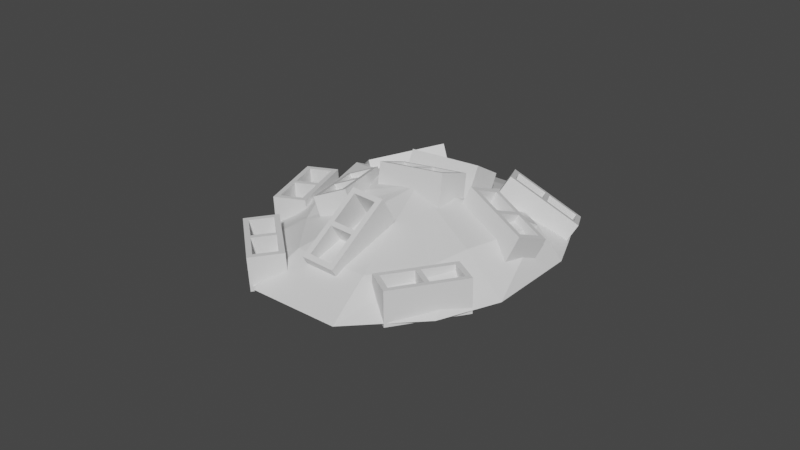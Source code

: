 # Source: GenericDebris.blend  (saved by Blender 2.93.21; exported with 4.5.12 LTS)
import bpy
from mathutils import Matrix  # noqa: F401  (used for matrix-valued properties, if any)

bpy.ops.wm.read_factory_settings(use_empty=True)
scene = bpy.context.scene
scene.name = 'Scene'

# ---- collections
col_collection = bpy.data.collections.new('Collection'); scene.collection.children.link(col_collection)

# ---- materials (node trees are filled in below, after node groups)
mat_gravel = bpy.data.materials.new('Gravel')
mat_gravel.use_transparent_shadow = False
mat_wood = bpy.data.materials.new('Wood')
mat_wood.use_transparent_shadow = False

# ---- material node trees
mat_gravel.use_nodes = True; mat_gravel.node_tree.nodes.clear()
_N = mat_gravel.node_tree.nodes; _L = mat_gravel.node_tree.links
n0 = _N.new('ShaderNodeOutputMaterial'); n0.name = 'Material Output'; n0.location = (300, 300)
n1 = _N.new('ShaderNodeBsdfPrincipled'); n1.name = 'Principled BSDF'; n1.location = (10, 300)
n1.distribution = 'GGX'
n1.subsurface_method = 'BURLEY'
n1.inputs[3].default_value = 1.45
n1.inputs[27].default_value = (0.0, 0.0, 0.0, 1.0)
n1.inputs[28].default_value = 1.0
_L.new(n1.outputs[0], n0.inputs[0])
n0.is_active_output = True
mat_wood.use_nodes = True; mat_wood.node_tree.nodes.clear()
_N = mat_wood.node_tree.nodes; _L = mat_wood.node_tree.links
n0 = _N.new('ShaderNodeOutputMaterial'); n0.name = 'Material Output'; n0.location = (300, 300)
n1 = _N.new('ShaderNodeBsdfPrincipled'); n1.name = 'Principled BSDF'; n1.location = (10, 300)
n1.distribution = 'GGX'
n1.subsurface_method = 'BURLEY'
n1.inputs[3].default_value = 1.45
n1.inputs[27].default_value = (0.0, 0.0, 0.0, 1.0)
n1.inputs[28].default_value = 1.0
_L.new(n1.outputs[0], n0.inputs[0])
n0.is_active_output = True

# ---- world
world_world = bpy.data.worlds.new('World'); scene.world = world_world
world_world.use_nodes = True; world_world.node_tree.nodes.clear()
_N = world_world.node_tree.nodes; _L = world_world.node_tree.links
n0 = _N.new('ShaderNodeOutputWorld'); n0.name = 'World Output'; n0.location = (300, 300)
n1 = _N.new('ShaderNodeBackground'); n1.name = 'Background'; n1.location = (10, 300)
n1.inputs[0].default_value = (0.05088, 0.05088, 0.05088, 1.0)
_L.new(n1.outputs[0], n0.inputs[0])
n0.is_active_output = True
world_world.color = (0.05088, 0.05088, 0.05088)
world_world.use_sun_shadow = False
world_world.sun_shadow_jitter_overblur = 0.0

# ---- meshes
me_plane = bpy.data.meshes.new('Plane')
me_plane.from_pydata([(-0.3582, -1.277, 0.0), (-1.0, -0.3582, 0.0), (-0.812, -0.812, 0.0), (1.0, -0.3582, 0.0), (0.3582, -1.277, 0.0), (0.812, -0.812, 0.0), (-0.3582, 1.204, 0.0), (-1.0, 0.3582, 0.0), (-0.812, 0.812, 0.0), (0.3582, 1.204, 0.0), (1.0, 0.3582, 0.0), (0.812, 0.812, 0.0), (0.0, 0.0, 0.4105), (-0.8351, 0.2909, 0.2506), (-0.6616, -0.2909, 0.245), (-0.5531, -0.5531, 0.1888), (-0.2909, -0.9057, 0.1801), (0.2909, -0.9057, 0.1801), (0.5531, -0.5531, 0.1888), (0.6616, -0.2909, 0.245), (0.8351, 0.2909, 0.2506), (0.5531, 0.5531, 0.1637), (0.2909, 0.8653, 0.1494), (-0.2909, 0.8653, 0.1494), (-0.5531, 0.5531, 0.1637)], [], [(14, 13, 7, 1), (15, 14, 1, 2), (16, 15, 2, 0), (17, 16, 0, 4), (18, 17, 4, 5), (19, 18, 5, 3), (20, 19, 3, 10), (21, 20, 10, 11), (22, 21, 11), (23, 22, 9, 6), (24, 23, 8), (13, 24, 8, 7), (12, 13, 14), (12, 14, 15), (12, 15, 16), (12, 16, 17), (12, 17, 18), (12, 18, 19), (12, 19, 20), (12, 20, 21), (12, 21, 22), (12, 22, 23), (12, 23, 24), (12, 24, 13), (23, 6, 8), (9, 22, 11)])
_uv = me_plane.uv_layers.new(name='UVMap')
_uv.uv.foreach_set('vector', [0.1692, 0.3546, 0.1692, 0.6454, 0.0, 0.6791, 0.0, 0.3209, 0.2235, 0.2235, 0.1692, 0.3546, 0.0, 0.3209, 0.09399, 0.09399, 0.3546, 0.1692, 0.2235, 0.2235, 0.09399, 0.09399, 0.3209, 0.0, 0.6454, 0.1692, 0.3546, 0.1692, 0.3209, 0.0, 0.6791, 0.0, 0.7765, 0.2235, 0.6454, 0.1692, 0.6791, 0.0, 0.906, 0.09399, 0.8308, 0.3546, 0.7765, 0.2235, 0.906, 0.09399, 1.0, 0.3209, 0.8308, 0.6454, 0.8308, 0.3546, 1.0, 0.3209, 1.0, 0.6791, 0.7765, 0.7765, 0.8308, 0.6454, 1.0, 0.6791, 0.906, 0.906, 0.6454, 0.8308, 0.7765, 0.7765, 0.906, 0.906, 0.3546, 0.8308, 0.6454, 0.8308, 0.6791, 1.0, 0.3209, 1.0, 0.2235, 0.7765, 0.3546, 0.8308, 0.09399, 0.906, 0.1692, 0.6454, 0.2235, 0.7765, 0.09399, 0.906, 0.0, 0.6791, 0.3192, 0.6156, 0.1692, 0.6454, 0.1692, 0.3546, 0.3192, 0.3844, 0.1692, 0.3546, 0.2235, 0.2235, 0.3383, 0.3383, 0.2235, 0.2235, 0.3546, 0.1692, 0.3844, 0.3192, 0.3546, 0.1692, 0.6454, 0.1692, 0.6156, 0.3192, 0.6454, 0.1692, 0.7765, 0.2235, 0.6617, 0.3383, 0.7765, 0.2235, 0.8308, 0.3546, 0.6808, 0.3844, 0.8308, 0.3546, 0.8308, 0.6454, 0.6808, 0.6156, 0.8308, 0.6454, 0.7765, 0.7765, 0.6617, 0.6617, 0.7765, 0.7765, 0.6454, 0.8308, 0.6156, 0.6808, 0.6454, 0.8308, 0.3546, 0.8308, 0.3844, 0.6808, 0.3546, 0.8308, 0.2235, 0.7765, 0.3383, 0.6617, 0.2235, 0.7765, 0.1692, 0.6454, 0.3546, 0.8308, 0.3209, 1.0, 0.09399, 0.906, 0.6791, 1.0, 0.6454, 0.8308, 0.906, 0.906])
me_plane.materials.append(mat_gravel)
me_plane.use_remesh_fix_poles = True
me_plane.use_remesh_preserve_attributes = False
me_plane.use_mirror_vertex_groups = False
me_plane.update()
me_cube_010 = bpy.data.meshes.new('Cube.010')
me_cube_010.from_pydata([(0.2576, -0.0892, -0.1289), (0.2576, -0.0892, 0.1289), (0.2576, 0.0892, -0.1289), (0.2576, 0.0892, 0.1289), (-0.2576, -0.0892, -0.1289), (-0.2576, -0.0892, 0.1289), (-0.2576, 0.0892, -0.1289), (-0.2576, 0.0892, 0.1289), (0.2973, 0.1289, -0.1289), (0.2973, -0.1289, -0.1289), (0.2973, -0.1289, 0.1289), (0.2973, 0.1289, 0.1289), (-0.2973, 0.1289, -0.1289), (-0.2973, 0.1289, 0.1289), (-0.2973, -0.1289, -0.1289), (-0.2973, -0.1289, 0.1289), (-5.96e-08, 0.1289, -0.1289), (-5.96e-08, 0.1289, 0.1289), (-5.96e-08, -0.1289, -0.1289), (-5.96e-08, -0.1289, 0.1289), (-0.01863, 0.0892, -0.1289), (0.01863, 0.0892, -0.1289), (0.01863, 0.0892, 0.1289), (-0.01863, 0.0892, 0.1289), (0.01863, -0.0892, -0.1289), (-0.01863, -0.0892, -0.1289), (-0.01863, -0.0892, 0.1289), (0.01863, -0.0892, 0.1289), (-0.4028, 0.006341, -0.05007), (-0.5081, 0.04876, 0.1813), (-0.4274, 0.1778, -0.09273), (-0.5328, 0.2202, 0.1386), (-0.8675, -0.1079, -0.2408), (-0.9729, -0.06549, -0.009433), (-0.8922, 0.06355, -0.2835), (-0.9975, 0.106, -0.05209), (-0.3971, 0.2247, -0.08753), (-0.3615, -0.023, -0.02589), (-0.4669, 0.01942, 0.2055), (-0.5025, 0.2672, 0.1438), (-0.9334, 0.09289, -0.3076), (-1.039, 0.1353, -0.07627), (-0.8978, -0.1548, -0.246), (-1.003, -0.1124, -0.01464), (-0.6653, 0.1588, -0.1976), (-0.7706, 0.2012, 0.03379), (-0.6297, -0.08892, -0.136), (-0.735, -0.0465, 0.09542), (-0.6766, 0.1165, -0.195), (-0.643, 0.1248, -0.1812), (-0.7484, 0.1672, 0.05017), (-0.782, 0.159, 0.03638), (-0.6183, -0.04665, -0.1385), (-0.6519, -0.05491, -0.1523), (-0.7573, -0.01249, 0.07904), (-0.7237, -0.004234, 0.09283), (-1.006, 0.3349, -0.2293), (-1.181, 0.2767, -0.04926), (-1.128, 0.4294, -0.318), (-1.303, 0.3713, -0.1379), (-1.139, -0.08629, -0.4946), (-1.314, -0.1445, -0.3145), (-1.261, 0.008226, -0.5832), (-1.436, -0.04994, -0.4031), (-1.145, 0.4829, -0.3173), (-0.9681, 0.3463, -0.1892), (-1.143, 0.2882, -0.00912), (-1.32, 0.4247, -0.1372), (-1.299, -0.003191, -0.6234), (-1.474, -0.06136, -0.4433), (-1.122, -0.1398, -0.4953), (-1.297, -0.1979, -0.3152), (-1.222, 0.2398, -0.4703), (-1.397, 0.1817, -0.2902), (-1.045, 0.1033, -0.3423), (-1.22, 0.04512, -0.1622), (-1.199, 0.2036, -0.4602), (-1.19, 0.234, -0.441), (-1.365, 0.1759, -0.2609), (-1.374, 0.1454, -0.2801), (-1.067, 0.1395, -0.3524), (-1.077, 0.1091, -0.3716), (-1.252, 0.05091, -0.1915), (-1.242, 0.08137, -0.1723), (0.03031, 0.5992, -0.121), (0.03911, 0.6411, 0.1331), (-0.08471, 0.7343, -0.1394), (-0.07591, 0.7763, 0.1148), (-0.3631, 0.2734, -0.05363), (-0.3543, 0.3154, 0.2005), (-0.4781, 0.4086, -0.07196), (-0.4693, 0.4505, 0.1822), (-0.07999, 0.7895, -0.1486), (0.0862, 0.5942, -0.1222), (0.095, 0.6362, 0.132), (-0.07119, 0.8314, 0.1055), (-0.534, 0.4135, -0.07084), (-0.5252, 0.4555, 0.1833), (-0.3678, 0.2183, -0.04436), (-0.359, 0.2603, 0.2098), (-0.307, 0.6015, -0.1097), (-0.2982, 0.6435, 0.1444), (-0.1408, 0.4063, -0.08326), (-0.132, 0.4482, 0.1709), (-0.2956, 0.5597, -0.1032), (-0.2672, 0.5832, -0.1081), (-0.2584, 0.6252, 0.1461), (-0.2868, 0.6016, 0.1509), (-0.1522, 0.4481, -0.08977), (-0.1806, 0.4245, -0.0849), (-0.1718, 0.4665, 0.1693), (-0.1434, 0.4901, 0.1644), (-0.318, -0.9833, -0.6774), (-0.3071, -1.183, -0.5145), (-0.1534, -0.9346, -0.6288), (-0.1425, -1.134, -0.4659), (-0.5155, -0.6888, -0.3037), (-0.5046, -0.8882, -0.1407), (-0.3509, -0.6401, -0.2551), (-0.34, -0.8395, -0.09215), (-0.1016, -0.9464, -0.6468), (-0.3394, -1.017, -0.717), (-0.3285, -1.216, -0.5541), (-0.09068, -1.146, -0.4839), (-0.3296, -0.6066, -0.2155), (-0.3186, -0.806, -0.05255), (-0.5674, -0.6769, -0.2857), (-0.5564, -0.8764, -0.1228), (-0.2156, -0.7765, -0.4311), (-0.2046, -0.9759, -0.2682), (-0.4534, -0.8469, -0.5014), (-0.4425, -1.046, -0.3384), (-0.2593, -0.7767, -0.4284), (-0.245, -0.798, -0.4555), (-0.2341, -0.9974, -0.2925), (-0.2484, -0.9761, -0.2655), (-0.4096, -0.8467, -0.5041), (-0.4239, -0.8254, -0.477), (-0.413, -1.025, -0.3141), (-0.3987, -1.046, -0.3411), (-0.4614, -1.353, -0.9262), (-0.5268, -1.451, -0.697), (-0.4013, -1.206, -0.846), (-0.4666, -1.304, -0.6167), (-0.9286, -1.14, -0.9681), (-0.9939, -1.238, -0.7389), (-0.8684, -0.9923, -0.8879), (-0.9337, -1.09, -0.6586), (-0.3519, -1.189, -0.8249), (-0.4388, -1.402, -0.9409), (-0.5042, -1.5, -0.7116), (-0.4172, -1.287, -0.5957), (-0.891, -0.943, -0.8733), (-0.9563, -1.041, -0.644), (-0.9779, -1.156, -0.9892), (-1.043, -1.254, -0.7599), (-0.6215, -1.066, -0.8491), (-0.6868, -1.164, -0.6198), (-0.7084, -1.279, -0.965), (-0.7737, -1.377, -0.7358), (-0.6517, -1.091, -0.8684), (-0.618, -1.107, -0.8654), (-0.6833, -1.205, -0.6362), (-0.7171, -1.189, -0.6392), (-0.6781, -1.254, -0.9457), (-0.7119, -1.239, -0.9487), (-0.7772, -1.337, -0.7194), (-0.7434, -1.352, -0.7164), (-0.7337, -0.7333, -0.5827), (-0.8775, -0.8405, -0.3977), (-0.6263, -0.6631, -0.4587), (-0.7702, -0.7703, -0.2736), (-1.028, -0.3108, -0.567), (-1.172, -0.418, -0.3819), (-0.9208, -0.2407, -0.4429), (-1.065, -0.3479, -0.2578), (-0.5798, -0.6801, -0.4323), (-0.7348, -0.7815, -0.6115), (-0.8787, -0.8886, -0.4265), (-0.7237, -0.7873, -0.2472), (-0.9196, -0.1925, -0.4141), (-1.063, -0.2997, -0.229), (-1.075, -0.2939, -0.5933), (-1.219, -0.4011, -0.4082), (-0.7497, -0.4363, -0.4232), (-0.8936, -0.5435, -0.2381), (-0.9048, -0.5377, -0.6024), (-1.049, -0.6449, -0.4174), (-0.7842, -0.4366, -0.4502), (-0.7629, -0.4672, -0.4514), (-0.9068, -0.5744, -0.2663), (-0.9281, -0.5438, -0.2652), (-0.8702, -0.5373, -0.5754), (-0.8915, -0.5068, -0.5743), (-1.035, -0.614, -0.3892), (-1.014, -0.6445, -0.3903), (-1.166, -0.7883, -0.8909), (-1.236, -0.8813, -0.661), (-1.033, -0.6974, -0.8138), (-1.103, -0.7904, -0.5838), (-1.481, -0.3859, -0.824), (-1.551, -0.4789, -0.594), (-1.348, -0.295, -0.7468), (-1.418, -0.388, -0.5168), (-0.9796, -0.7081, -0.8018), (-1.171, -0.8395, -0.9133), (-1.241, -0.9325, -0.6833), (-1.05, -0.8012, -0.5718), (-1.343, -0.2438, -0.7245), (-1.413, -0.3368, -0.4945), (-1.535, -0.3751, -0.836), (-1.605, -0.4682, -0.606), (-1.161, -0.476, -0.7631), (-1.231, -0.569, -0.5331), (-1.353, -0.6073, -0.8746), (-1.423, -0.7003, -0.6447), (-1.202, -0.4816, -0.7778), (-1.179, -0.5107, -0.7827), (-1.249, -0.6038, -0.5527), (-1.272, -0.5747, -0.5479), (-1.312, -0.6016, -0.8599), (-1.335, -0.5725, -0.855), (-1.405, -0.6656, -0.6251), (-1.382, -0.6947, -0.6299), (-0.3384, -0.2751, -0.1031), (-0.4493, -0.2923, 0.1289), (-0.367, -0.09901, -0.1037), (-0.4779, -0.1162, 0.1283), (-0.7961, -0.3501, -0.3275), (-0.907, -0.3673, -0.09546), (-0.8246, -0.174, -0.3281), (-0.9356, -0.1912, -0.09608), (-0.3381, -0.05406, -0.0866), (-0.2968, -0.3085, -0.08571), (-0.4077, -0.3257, 0.1463), (-0.449, -0.07123, 0.1454), (-0.8662, -0.1406, -0.3455), (-0.9772, -0.1578, -0.1135), (-0.825, -0.3951, -0.3446), (-0.9359, -0.4122, -0.1126), (-0.6022, -0.09735, -0.2161), (-0.7131, -0.1145, 0.01596), (-0.5609, -0.3518, -0.2152), (-0.6718, -0.369, 0.01686), (-0.6123, -0.1392, -0.224), (-0.5793, -0.1338, -0.2078), (-0.6902, -0.151, 0.02421), (-0.7233, -0.1564, 0.00799), (-0.5507, -0.3099, -0.2072), (-0.5838, -0.3153, -0.2234), (-0.6947, -0.3325, 0.008612), (-0.6616, -0.3271, 0.02483), (0.1964, -0.8724, -0.582), (0.1257, -0.9543, -0.3481), (0.3632, -0.9275, -0.551), (0.2925, -1.01, -0.317), (0.3125, -0.4106, -0.3852), (0.2419, -0.4926, -0.1513), (0.4793, -0.4658, -0.3542), (0.4087, -0.5478, -0.1202), (0.3913, -0.9754, -0.5593), (0.1503, -0.8957, -0.6041), (0.0797, -0.9776, -0.3701), (0.3207, -1.057, -0.3253), (0.5253, -0.4425, -0.3321), (0.4547, -0.5245, -0.09817), (0.2844, -0.3628, -0.3769), (0.2137, -0.4447, -0.143), (0.4583, -0.7089, -0.4457), (0.3877, -0.7909, -0.2117), (0.2173, -0.6292, -0.4905), (0.1467, -0.7112, -0.2566), (0.4254, -0.68, -0.4455), (0.417, -0.7134, -0.4597), (0.3464, -0.7953, -0.2258), (0.3548, -0.7619, -0.2115), (0.2502, -0.6582, -0.4907), (0.2586, -0.6248, -0.4765), (0.188, -0.7068, -0.2426), (0.1796, -0.7402, -0.2568)], [], [(9, 8, 11, 10), (23, 17, 13, 7), (12, 14, 15, 13), (27, 19, 10, 1), (2, 8, 9, 0), (1, 10, 11, 3), (16, 12, 13, 17), (3, 11, 17, 22), (4, 14, 12, 6), (7, 13, 15, 5), (18, 9, 10, 19), (5, 15, 19, 26), (25, 18, 14, 4), (14, 18, 19, 15), (21, 16, 8, 2), (0, 9, 18, 24), (6, 12, 16, 20), (27, 26, 19), (25, 24, 18), (23, 22, 17), (21, 20, 16), (22, 23, 26, 27), (20, 21, 24, 25), (8, 16, 17, 11), (1, 0, 24, 27), (27, 24, 21, 22), (22, 21, 2, 3), (3, 2, 0, 1), (7, 6, 20, 23), (23, 20, 25, 26), (26, 25, 4, 5), (5, 4, 6, 7), (37, 36, 39, 38), (51, 45, 41, 35), (40, 42, 43, 41), (55, 47, 38, 29), (30, 36, 37, 28), (29, 38, 39, 31), (44, 40, 41, 45), (31, 39, 45, 50), (32, 42, 40, 34), (35, 41, 43, 33), (46, 37, 38, 47), (33, 43, 47, 54), (53, 46, 42, 32), (42, 46, 47, 43), (49, 44, 36, 30), (28, 37, 46, 52), (34, 40, 44, 48), (55, 54, 47), (53, 52, 46), (51, 50, 45), (49, 48, 44), (50, 51, 54, 55), (48, 49, 52, 53), (36, 44, 45, 39), (29, 28, 52, 55), (55, 52, 49, 50), (50, 49, 30, 31), (31, 30, 28, 29), (35, 34, 48, 51), (51, 48, 53, 54), (54, 53, 32, 33), (33, 32, 34, 35), (65, 64, 67, 66), (79, 73, 69, 63), (68, 70, 71, 69), (83, 75, 66, 57), (58, 64, 65, 56), (57, 66, 67, 59), (72, 68, 69, 73), (59, 67, 73, 78), (60, 70, 68, 62), (63, 69, 71, 61), (74, 65, 66, 75), (61, 71, 75, 82), (81, 74, 70, 60), (70, 74, 75, 71), (77, 72, 64, 58), (56, 65, 74, 80), (62, 68, 72, 76), (83, 82, 75), (81, 80, 74), (79, 78, 73), (77, 76, 72), (78, 79, 82, 83), (76, 77, 80, 81), (64, 72, 73, 67), (57, 56, 80, 83), (83, 80, 77, 78), (78, 77, 58, 59), (59, 58, 56, 57), (63, 62, 76, 79), (79, 76, 81, 82), (82, 81, 60, 61), (61, 60, 62, 63), (93, 92, 95, 94), (107, 101, 97, 91), (96, 98, 99, 97), (111, 103, 94, 85), (86, 92, 93, 84), (85, 94, 95, 87), (100, 96, 97, 101), (87, 95, 101, 106), (88, 98, 96, 90), (91, 97, 99, 89), (102, 93, 94, 103), (89, 99, 103, 110), (109, 102, 98, 88), (98, 102, 103, 99), (105, 100, 92, 86), (84, 93, 102, 108), (90, 96, 100, 104), (111, 110, 103), (109, 108, 102), (107, 106, 101), (105, 104, 100), (106, 107, 110, 111), (104, 105, 108, 109), (92, 100, 101, 95), (85, 84, 108, 111), (111, 108, 105, 106), (106, 105, 86, 87), (87, 86, 84, 85), (91, 90, 104, 107), (107, 104, 109, 110), (110, 109, 88, 89), (89, 88, 90, 91), (121, 120, 123, 122), (135, 129, 125, 119), (124, 126, 127, 125), (139, 131, 122, 113), (114, 120, 121, 112), (113, 122, 123, 115), (128, 124, 125, 129), (115, 123, 129, 134), (116, 126, 124, 118), (119, 125, 127, 117), (130, 121, 122, 131), (117, 127, 131, 138), (137, 130, 126, 116), (126, 130, 131, 127), (133, 128, 120, 114), (112, 121, 130, 136), (118, 124, 128, 132), (139, 138, 131), (137, 136, 130), (135, 134, 129), (133, 132, 128), (134, 135, 138, 139), (132, 133, 136, 137), (120, 128, 129, 123), (113, 112, 136, 139), (139, 136, 133, 134), (134, 133, 114, 115), (115, 114, 112, 113), (119, 118, 132, 135), (135, 132, 137, 138), (138, 137, 116, 117), (117, 116, 118, 119), (149, 148, 151, 150), (163, 157, 153, 147), (152, 154, 155, 153), (167, 159, 150, 141), (142, 148, 149, 140), (141, 150, 151, 143), (156, 152, 153, 157), (143, 151, 157, 162), (144, 154, 152, 146), (147, 153, 155, 145), (158, 149, 150, 159), (145, 155, 159, 166), (165, 158, 154, 144), (154, 158, 159, 155), (161, 156, 148, 142), (140, 149, 158, 164), (146, 152, 156, 160), (167, 166, 159), (165, 164, 158), (163, 162, 157), (161, 160, 156), (162, 163, 166, 167), (160, 161, 164, 165), (148, 156, 157, 151), (141, 140, 164, 167), (167, 164, 161, 162), (162, 161, 142, 143), (143, 142, 140, 141), (147, 146, 160, 163), (163, 160, 165, 166), (166, 165, 144, 145), (145, 144, 146, 147), (177, 176, 179, 178), (191, 185, 181, 175), (180, 182, 183, 181), (195, 187, 178, 169), (170, 176, 177, 168), (169, 178, 179, 171), (184, 180, 181, 185), (171, 179, 185, 190), (172, 182, 180, 174), (175, 181, 183, 173), (186, 177, 178, 187), (173, 183, 187, 194), (193, 186, 182, 172), (182, 186, 187, 183), (189, 184, 176, 170), (168, 177, 186, 192), (174, 180, 184, 188), (195, 194, 187), (193, 192, 186), (191, 190, 185), (189, 188, 184), (190, 191, 194, 195), (188, 189, 192, 193), (176, 184, 185, 179), (169, 168, 192, 195), (195, 192, 189, 190), (190, 189, 170, 171), (171, 170, 168, 169), (175, 174, 188, 191), (191, 188, 193, 194), (194, 193, 172, 173), (173, 172, 174, 175), (205, 204, 207, 206), (219, 213, 209, 203), (208, 210, 211, 209), (223, 215, 206, 197), (198, 204, 205, 196), (197, 206, 207, 199), (212, 208, 209, 213), (199, 207, 213, 218), (200, 210, 208, 202), (203, 209, 211, 201), (214, 205, 206, 215), (201, 211, 215, 222), (221, 214, 210, 200), (210, 214, 215, 211), (217, 212, 204, 198), (196, 205, 214, 220), (202, 208, 212, 216), (223, 222, 215), (221, 220, 214), (219, 218, 213), (217, 216, 212), (218, 219, 222, 223), (216, 217, 220, 221), (204, 212, 213, 207), (197, 196, 220, 223), (223, 220, 217, 218), (218, 217, 198, 199), (199, 198, 196, 197), (203, 202, 216, 219), (219, 216, 221, 222), (222, 221, 200, 201), (201, 200, 202, 203), (233, 232, 235, 234), (247, 241, 237, 231), (236, 238, 239, 237), (251, 243, 234, 225), (226, 232, 233, 224), (225, 234, 235, 227), (240, 236, 237, 241), (227, 235, 241, 246), (228, 238, 236, 230), (231, 237, 239, 229), (242, 233, 234, 243), (229, 239, 243, 250), (249, 242, 238, 228), (238, 242, 243, 239), (245, 240, 232, 226), (224, 233, 242, 248), (230, 236, 240, 244), (251, 250, 243), (249, 248, 242), (247, 246, 241), (245, 244, 240), (246, 247, 250, 251), (244, 245, 248, 249), (232, 240, 241, 235), (225, 224, 248, 251), (251, 248, 245, 246), (246, 245, 226, 227), (227, 226, 224, 225), (231, 230, 244, 247), (247, 244, 249, 250), (250, 249, 228, 229), (229, 228, 230, 231), (261, 260, 263, 262), (275, 269, 265, 259), (264, 266, 267, 265), (279, 271, 262, 253), (254, 260, 261, 252), (253, 262, 263, 255), (268, 264, 265, 269), (255, 263, 269, 274), (256, 266, 264, 258), (259, 265, 267, 257), (270, 261, 262, 271), (257, 267, 271, 278), (277, 270, 266, 256), (266, 270, 271, 267), (273, 268, 260, 254), (252, 261, 270, 276), (258, 264, 268, 272), (279, 278, 271), (277, 276, 270), (275, 274, 269), (273, 272, 268), (274, 275, 278, 279), (272, 273, 276, 277), (260, 268, 269, 263), (253, 252, 276, 279), (279, 276, 273, 274), (274, 273, 254, 255), (255, 254, 252, 253), (259, 258, 272, 275), (275, 272, 277, 278), (278, 277, 256, 257), (257, 256, 258, 259)])
_uv = me_cube_010.uv_layers.new(name='UVMap')
_uv.uv.foreach_set('vector', [0.375, 0.0, 0.375, 0.25, 0.625, 0.25, 0.625, 0.0, 0.7422, 0.5385, 0.7422, 0.5, 0.625, 0.5, 0.6417, 0.5385, 0.375, 0.5, 0.375, 0.75, 0.625, 0.75, 0.625, 0.5, 0.7578, 0.7115, 0.7578, 0.75, 0.875, 0.75, 0.8583, 0.7115, 0.1417, 0.5385, 0.125, 0.5, 0.125, 0.75, 0.1417, 0.7115, 0.8583, 0.7115, 0.875, 0.75, 0.875, 0.5, 0.8583, 0.5385, 0.375, 0.3828, 0.375, 0.5, 0.625, 0.5, 0.625, 0.3828, 0.8583, 0.5385, 0.875, 0.5, 0.7578, 0.5, 0.7578, 0.5385, 0.3583, 0.7115, 0.375, 0.75, 0.375, 0.5, 0.3583, 0.5385, 0.6417, 0.5385, 0.625, 0.5, 0.625, 0.75, 0.6417, 0.7115, 0.375, 0.8828, 0.375, 1.0, 0.625, 1.0, 0.625, 0.8828, 0.6417, 0.7115, 0.625, 0.75, 0.7422, 0.75, 0.7422, 0.7115, 0.2578, 0.7115, 0.2578, 0.75, 0.375, 0.75, 0.3583, 0.7115, 0.375, 0.75, 0.375, 0.8672, 0.625, 0.8672, 0.625, 0.75, 0.2422, 0.5385, 0.2422, 0.5, 0.125, 0.5, 0.1417, 0.5385, 0.1417, 0.7115, 0.125, 0.75, 0.2422, 0.75, 0.2422, 0.7115, 0.3583, 0.5385, 0.375, 0.5, 0.2578, 0.5, 0.2578, 0.5385, 0.7578, 0.7115, 0.7422, 0.7115, 0.7422, 0.75, 0.2578, 0.7115, 0.2422, 0.7115, 0.2422, 0.75, 0.7422, 0.5385, 0.7578, 0.5385, 0.7578, 0.5, 0.2422, 0.5385, 0.2578, 0.5385, 0.2578, 0.5, 0.7578, 0.5385, 0.7422, 0.5385, 0.7422, 0.7115, 0.7578, 0.7115, 0.2578, 0.5385, 0.2422, 0.5385, 0.2422, 0.7115, 0.2578, 0.7115, 0.375, 0.25, 0.375, 0.3672, 0.625, 0.3672, 0.625, 0.25, 0.8583, 0.7115, 0.1417, 0.7115, 0.2422, 0.7115, 0.7578, 0.7115, 0.7578, 0.7115, 0.2422, 0.7115, 0.2422, 0.5385, 0.7578, 0.5385, 0.7578, 0.5385, 0.2422, 0.5385, 0.1417, 0.5385, 0.8583, 0.5385, 0.8583, 0.5385, 0.1417, 0.5385, 0.1417, 0.7115, 0.8583, 0.7115, 0.6417, 0.5385, 0.3583, 0.5385, 0.2578, 0.5385, 0.7422, 0.5385, 0.7422, 0.5385, 0.2578, 0.5385, 0.2578, 0.7115, 0.7422, 0.7115, 0.7422, 0.7115, 0.2578, 0.7115, 0.3583, 0.7115, 0.6417, 0.7115, 0.6417, 0.7115, 0.3583, 0.7115, 0.3583, 0.5385, 0.6417, 0.5385, 0.375, 0.0, 0.375, 0.25, 0.625, 0.25, 0.625, 0.0, 0.7422, 0.5385, 0.7422, 0.5, 0.625, 0.5, 0.6417, 0.5385, 0.375, 0.5, 0.375, 0.75, 0.625, 0.75, 0.625, 0.5, 0.7578, 0.7115, 0.7578, 0.75, 0.875, 0.75, 0.8583, 0.7115, 0.1417, 0.5385, 0.125, 0.5, 0.125, 0.75, 0.1417, 0.7115, 0.8583, 0.7115, 0.875, 0.75, 0.875, 0.5, 0.8583, 0.5385, 0.375, 0.3828, 0.375, 0.5, 0.625, 0.5, 0.625, 0.3828, 0.8583, 0.5385, 0.875, 0.5, 0.7578, 0.5, 0.7578, 0.5385, 0.3583, 0.7115, 0.375, 0.75, 0.375, 0.5, 0.3583, 0.5385, 0.6417, 0.5385, 0.625, 0.5, 0.625, 0.75, 0.6417, 0.7115, 0.375, 0.8828, 0.375, 1.0, 0.625, 1.0, 0.625, 0.8828, 0.6417, 0.7115, 0.625, 0.75, 0.7422, 0.75, 0.7422, 0.7115, 0.2578, 0.7115, 0.2578, 0.75, 0.375, 0.75, 0.3583, 0.7115, 0.375, 0.75, 0.375, 0.8672, 0.625, 0.8672, 0.625, 0.75, 0.2422, 0.5385, 0.2422, 0.5, 0.125, 0.5, 0.1417, 0.5385, 0.1417, 0.7115, 0.125, 0.75, 0.2422, 0.75, 0.2422, 0.7115, 0.3583, 0.5385, 0.375, 0.5, 0.2578, 0.5, 0.2578, 0.5385, 0.7578, 0.7115, 0.7422, 0.7115, 0.7422, 0.75, 0.2578, 0.7115, 0.2422, 0.7115, 0.2422, 0.75, 0.7422, 0.5385, 0.7578, 0.5385, 0.7578, 0.5, 0.2422, 0.5385, 0.2578, 0.5385, 0.2578, 0.5, 0.7578, 0.5385, 0.7422, 0.5385, 0.7422, 0.7115, 0.7578, 0.7115, 0.2578, 0.5385, 0.2422, 0.5385, 0.2422, 0.7115, 0.2578, 0.7115, 0.375, 0.25, 0.375, 0.3672, 0.625, 0.3672, 0.625, 0.25, 0.8583, 0.7115, 0.1417, 0.7115, 0.2422, 0.7115, 0.7578, 0.7115, 0.7578, 0.7115, 0.2422, 0.7115, 0.2422, 0.5385, 0.7578, 0.5385, 0.7578, 0.5385, 0.2422, 0.5385, 0.1417, 0.5385, 0.8583, 0.5385, 0.8583, 0.5385, 0.1417, 0.5385, 0.1417, 0.7115, 0.8583, 0.7115, 0.6417, 0.5385, 0.3583, 0.5385, 0.2578, 0.5385, 0.7422, 0.5385, 0.7422, 0.5385, 0.2578, 0.5385, 0.2578, 0.7115, 0.7422, 0.7115, 0.7422, 0.7115, 0.2578, 0.7115, 0.3583, 0.7115, 0.6417, 0.7115, 0.6417, 0.7115, 0.3583, 0.7115, 0.3583, 0.5385, 0.6417, 0.5385, 0.375, 0.0, 0.375, 0.25, 0.625, 0.25, 0.625, 0.0, 0.7422, 0.5385, 0.7422, 0.5, 0.625, 0.5, 0.6417, 0.5385, 0.375, 0.5, 0.375, 0.75, 0.625, 0.75, 0.625, 0.5, 0.7578, 0.7115, 0.7578, 0.75, 0.875, 0.75, 0.8583, 0.7115, 0.1417, 0.5385, 0.125, 0.5, 0.125, 0.75, 0.1417, 0.7115, 0.8583, 0.7115, 0.875, 0.75, 0.875, 0.5, 0.8583, 0.5385, 0.375, 0.3828, 0.375, 0.5, 0.625, 0.5, 0.625, 0.3828, 0.8583, 0.5385, 0.875, 0.5, 0.7578, 0.5, 0.7578, 0.5385, 0.3583, 0.7115, 0.375, 0.75, 0.375, 0.5, 0.3583, 0.5385, 0.6417, 0.5385, 0.625, 0.5, 0.625, 0.75, 0.6417, 0.7115, 0.375, 0.8828, 0.375, 1.0, 0.625, 1.0, 0.625, 0.8828, 0.6417, 0.7115, 0.625, 0.75, 0.7422, 0.75, 0.7422, 0.7115, 0.2578, 0.7115, 0.2578, 0.75, 0.375, 0.75, 0.3583, 0.7115, 0.375, 0.75, 0.375, 0.8672, 0.625, 0.8672, 0.625, 0.75, 0.2422, 0.5385, 0.2422, 0.5, 0.125, 0.5, 0.1417, 0.5385, 0.1417, 0.7115, 0.125, 0.75, 0.2422, 0.75, 0.2422, 0.7115, 0.3583, 0.5385, 0.375, 0.5, 0.2578, 0.5, 0.2578, 0.5385, 0.7578, 0.7115, 0.7422, 0.7115, 0.7422, 0.75, 0.2578, 0.7115, 0.2422, 0.7115, 0.2422, 0.75, 0.7422, 0.5385, 0.7578, 0.5385, 0.7578, 0.5, 0.2422, 0.5385, 0.2578, 0.5385, 0.2578, 0.5, 0.7578, 0.5385, 0.7422, 0.5385, 0.7422, 0.7115, 0.7578, 0.7115, 0.2578, 0.5385, 0.2422, 0.5385, 0.2422, 0.7115, 0.2578, 0.7115, 0.375, 0.25, 0.375, 0.3672, 0.625, 0.3672, 0.625, 0.25, 0.8583, 0.7115, 0.1417, 0.7115, 0.2422, 0.7115, 0.7578, 0.7115, 0.7578, 0.7115, 0.2422, 0.7115, 0.2422, 0.5385, 0.7578, 0.5385, 0.7578, 0.5385, 0.2422, 0.5385, 0.1417, 0.5385, 0.8583, 0.5385, 0.8583, 0.5385, 0.1417, 0.5385, 0.1417, 0.7115, 0.8583, 0.7115, 0.6417, 0.5385, 0.3583, 0.5385, 0.2578, 0.5385, 0.7422, 0.5385, 0.7422, 0.5385, 0.2578, 0.5385, 0.2578, 0.7115, 0.7422, 0.7115, 0.7422, 0.7115, 0.2578, 0.7115, 0.3583, 0.7115, 0.6417, 0.7115, 0.6417, 0.7115, 0.3583, 0.7115, 0.3583, 0.5385, 0.6417, 0.5385, 0.375, 0.0, 0.375, 0.25, 0.625, 0.25, 0.625, 0.0, 0.7422, 0.5385, 0.7422, 0.5, 0.625, 0.5, 0.6417, 0.5385, 0.375, 0.5, 0.375, 0.75, 0.625, 0.75, 0.625, 0.5, 0.7578, 0.7115, 0.7578, 0.75, 0.875, 0.75, 0.8583, 0.7115, 0.1417, 0.5385, 0.125, 0.5, 0.125, 0.75, 0.1417, 0.7115, 0.8583, 0.7115, 0.875, 0.75, 0.875, 0.5, 0.8583, 0.5385, 0.375, 0.3828, 0.375, 0.5, 0.625, 0.5, 0.625, 0.3828, 0.8583, 0.5385, 0.875, 0.5, 0.7578, 0.5, 0.7578, 0.5385, 0.3583, 0.7115, 0.375, 0.75, 0.375, 0.5, 0.3583, 0.5385, 0.6417, 0.5385, 0.625, 0.5, 0.625, 0.75, 0.6417, 0.7115, 0.375, 0.8828, 0.375, 1.0, 0.625, 1.0, 0.625, 0.8828, 0.6417, 0.7115, 0.625, 0.75, 0.7422, 0.75, 0.7422, 0.7115, 0.2578, 0.7115, 0.2578, 0.75, 0.375, 0.75, 0.3583, 0.7115, 0.375, 0.75, 0.375, 0.8672, 0.625, 0.8672, 0.625, 0.75, 0.2422, 0.5385, 0.2422, 0.5, 0.125, 0.5, 0.1417, 0.5385, 0.1417, 0.7115, 0.125, 0.75, 0.2422, 0.75, 0.2422, 0.7115, 0.3583, 0.5385, 0.375, 0.5, 0.2578, 0.5, 0.2578, 0.5385, 0.7578, 0.7115, 0.7422, 0.7115, 0.7422, 0.75, 0.2578, 0.7115, 0.2422, 0.7115, 0.2422, 0.75, 0.7422, 0.5385, 0.7578, 0.5385, 0.7578, 0.5, 0.2422, 0.5385, 0.2578, 0.5385, 0.2578, 0.5, 0.7578, 0.5385, 0.7422, 0.5385, 0.7422, 0.7115, 0.7578, 0.7115, 0.2578, 0.5385, 0.2422, 0.5385, 0.2422, 0.7115, 0.2578, 0.7115, 0.375, 0.25, 0.375, 0.3672, 0.625, 0.3672, 0.625, 0.25, 0.8583, 0.7115, 0.1417, 0.7115, 0.2422, 0.7115, 0.7578, 0.7115, 0.7578, 0.7115, 0.2422, 0.7115, 0.2422, 0.5385, 0.7578, 0.5385, 0.7578, 0.5385, 0.2422, 0.5385, 0.1417, 0.5385, 0.8583, 0.5385, 0.8583, 0.5385, 0.1417, 0.5385, 0.1417, 0.7115, 0.8583, 0.7115, 0.6417, 0.5385, 0.3583, 0.5385, 0.2578, 0.5385, 0.7422, 0.5385, 0.7422, 0.5385, 0.2578, 0.5385, 0.2578, 0.7115, 0.7422, 0.7115, 0.7422, 0.7115, 0.2578, 0.7115, 0.3583, 0.7115, 0.6417, 0.7115, 0.6417, 0.7115, 0.3583, 0.7115, 0.3583, 0.5385, 0.6417, 0.5385, 0.375, 0.0, 0.375, 0.25, 0.625, 0.25, 0.625, 0.0, 0.7422, 0.5385, 0.7422, 0.5, 0.625, 0.5, 0.6417, 0.5385, 0.375, 0.5, 0.375, 0.75, 0.625, 0.75, 0.625, 0.5, 0.7578, 0.7115, 0.7578, 0.75, 0.875, 0.75, 0.8583, 0.7115, 0.1417, 0.5385, 0.125, 0.5, 0.125, 0.75, 0.1417, 0.7115, 0.8583, 0.7115, 0.875, 0.75, 0.875, 0.5, 0.8583, 0.5385, 0.375, 0.3828, 0.375, 0.5, 0.625, 0.5, 0.625, 0.3828, 0.8583, 0.5385, 0.875, 0.5, 0.7578, 0.5, 0.7578, 0.5385, 0.3583, 0.7115, 0.375, 0.75, 0.375, 0.5, 0.3583, 0.5385, 0.6417, 0.5385, 0.625, 0.5, 0.625, 0.75, 0.6417, 0.7115, 0.375, 0.8828, 0.375, 1.0, 0.625, 1.0, 0.625, 0.8828, 0.6417, 0.7115, 0.625, 0.75, 0.7422, 0.75, 0.7422, 0.7115, 0.2578, 0.7115, 0.2578, 0.75, 0.375, 0.75, 0.3583, 0.7115, 0.375, 0.75, 0.375, 0.8672, 0.625, 0.8672, 0.625, 0.75, 0.2422, 0.5385, 0.2422, 0.5, 0.125, 0.5, 0.1417, 0.5385, 0.1417, 0.7115, 0.125, 0.75, 0.2422, 0.75, 0.2422, 0.7115, 0.3583, 0.5385, 0.375, 0.5, 0.2578, 0.5, 0.2578, 0.5385, 0.7578, 0.7115, 0.7422, 0.7115, 0.7422, 0.75, 0.2578, 0.7115, 0.2422, 0.7115, 0.2422, 0.75, 0.7422, 0.5385, 0.7578, 0.5385, 0.7578, 0.5, 0.2422, 0.5385, 0.2578, 0.5385, 0.2578, 0.5, 0.7578, 0.5385, 0.7422, 0.5385, 0.7422, 0.7115, 0.7578, 0.7115, 0.2578, 0.5385, 0.2422, 0.5385, 0.2422, 0.7115, 0.2578, 0.7115, 0.375, 0.25, 0.375, 0.3672, 0.625, 0.3672, 0.625, 0.25, 0.8583, 0.7115, 0.1417, 0.7115, 0.2422, 0.7115, 0.7578, 0.7115, 0.7578, 0.7115, 0.2422, 0.7115, 0.2422, 0.5385, 0.7578, 0.5385, 0.7578, 0.5385, 0.2422, 0.5385, 0.1417, 0.5385, 0.8583, 0.5385, 0.8583, 0.5385, 0.1417, 0.5385, 0.1417, 0.7115, 0.8583, 0.7115, 0.6417, 0.5385, 0.3583, 0.5385, 0.2578, 0.5385, 0.7422, 0.5385, 0.7422, 0.5385, 0.2578, 0.5385, 0.2578, 0.7115, 0.7422, 0.7115, 0.7422, 0.7115, 0.2578, 0.7115, 0.3583, 0.7115, 0.6417, 0.7115, 0.6417, 0.7115, 0.3583, 0.7115, 0.3583, 0.5385, 0.6417, 0.5385, 0.375, 0.0, 0.375, 0.25, 0.625, 0.25, 0.625, 0.0, 0.7422, 0.5385, 0.7422, 0.5, 0.625, 0.5, 0.6417, 0.5385, 0.375, 0.5, 0.375, 0.75, 0.625, 0.75, 0.625, 0.5, 0.7578, 0.7115, 0.7578, 0.75, 0.875, 0.75, 0.8583, 0.7115, 0.1417, 0.5385, 0.125, 0.5, 0.125, 0.75, 0.1417, 0.7115, 0.8583, 0.7115, 0.875, 0.75, 0.875, 0.5, 0.8583, 0.5385, 0.375, 0.3828, 0.375, 0.5, 0.625, 0.5, 0.625, 0.3828, 0.8583, 0.5385, 0.875, 0.5, 0.7578, 0.5, 0.7578, 0.5385, 0.3583, 0.7115, 0.375, 0.75, 0.375, 0.5, 0.3583, 0.5385, 0.6417, 0.5385, 0.625, 0.5, 0.625, 0.75, 0.6417, 0.7115, 0.375, 0.8828, 0.375, 1.0, 0.625, 1.0, 0.625, 0.8828, 0.6417, 0.7115, 0.625, 0.75, 0.7422, 0.75, 0.7422, 0.7115, 0.2578, 0.7115, 0.2578, 0.75, 0.375, 0.75, 0.3583, 0.7115, 0.375, 0.75, 0.375, 0.8672, 0.625, 0.8672, 0.625, 0.75, 0.2422, 0.5385, 0.2422, 0.5, 0.125, 0.5, 0.1417, 0.5385, 0.1417, 0.7115, 0.125, 0.75, 0.2422, 0.75, 0.2422, 0.7115, 0.3583, 0.5385, 0.375, 0.5, 0.2578, 0.5, 0.2578, 0.5385, 0.7578, 0.7115, 0.7422, 0.7115, 0.7422, 0.75, 0.2578, 0.7115, 0.2422, 0.7115, 0.2422, 0.75, 0.7422, 0.5385, 0.7578, 0.5385, 0.7578, 0.5, 0.2422, 0.5385, 0.2578, 0.5385, 0.2578, 0.5, 0.7578, 0.5385, 0.7422, 0.5385, 0.7422, 0.7115, 0.7578, 0.7115, 0.2578, 0.5385, 0.2422, 0.5385, 0.2422, 0.7115, 0.2578, 0.7115, 0.375, 0.25, 0.375, 0.3672, 0.625, 0.3672, 0.625, 0.25, 0.8583, 0.7115, 0.1417, 0.7115, 0.2422, 0.7115, 0.7578, 0.7115, 0.7578, 0.7115, 0.2422, 0.7115, 0.2422, 0.5385, 0.7578, 0.5385, 0.7578, 0.5385, 0.2422, 0.5385, 0.1417, 0.5385, 0.8583, 0.5385, 0.8583, 0.5385, 0.1417, 0.5385, 0.1417, 0.7115, 0.8583, 0.7115, 0.6417, 0.5385, 0.3583, 0.5385, 0.2578, 0.5385, 0.7422, 0.5385, 0.7422, 0.5385, 0.2578, 0.5385, 0.2578, 0.7115, 0.7422, 0.7115, 0.7422, 0.7115, 0.2578, 0.7115, 0.3583, 0.7115, 0.6417, 0.7115, 0.6417, 0.7115, 0.3583, 0.7115, 0.3583, 0.5385, 0.6417, 0.5385, 0.375, 0.0, 0.375, 0.25, 0.625, 0.25, 0.625, 0.0, 0.7422, 0.5385, 0.7422, 0.5, 0.625, 0.5, 0.6417, 0.5385, 0.375, 0.5, 0.375, 0.75, 0.625, 0.75, 0.625, 0.5, 0.7578, 0.7115, 0.7578, 0.75, 0.875, 0.75, 0.8583, 0.7115, 0.1417, 0.5385, 0.125, 0.5, 0.125, 0.75, 0.1417, 0.7115, 0.8583, 0.7115, 0.875, 0.75, 0.875, 0.5, 0.8583, 0.5385, 0.375, 0.3828, 0.375, 0.5, 0.625, 0.5, 0.625, 0.3828, 0.8583, 0.5385, 0.875, 0.5, 0.7578, 0.5, 0.7578, 0.5385, 0.3583, 0.7115, 0.375, 0.75, 0.375, 0.5, 0.3583, 0.5385, 0.6417, 0.5385, 0.625, 0.5, 0.625, 0.75, 0.6417, 0.7115, 0.375, 0.8828, 0.375, 1.0, 0.625, 1.0, 0.625, 0.8828, 0.6417, 0.7115, 0.625, 0.75, 0.7422, 0.75, 0.7422, 0.7115, 0.2578, 0.7115, 0.2578, 0.75, 0.375, 0.75, 0.3583, 0.7115, 0.375, 0.75, 0.375, 0.8672, 0.625, 0.8672, 0.625, 0.75, 0.2422, 0.5385, 0.2422, 0.5, 0.125, 0.5, 0.1417, 0.5385, 0.1417, 0.7115, 0.125, 0.75, 0.2422, 0.75, 0.2422, 0.7115, 0.3583, 0.5385, 0.375, 0.5, 0.2578, 0.5, 0.2578, 0.5385, 0.7578, 0.7115, 0.7422, 0.7115, 0.7422, 0.75, 0.2578, 0.7115, 0.2422, 0.7115, 0.2422, 0.75, 0.7422, 0.5385, 0.7578, 0.5385, 0.7578, 0.5, 0.2422, 0.5385, 0.2578, 0.5385, 0.2578, 0.5, 0.7578, 0.5385, 0.7422, 0.5385, 0.7422, 0.7115, 0.7578, 0.7115, 0.2578, 0.5385, 0.2422, 0.5385, 0.2422, 0.7115, 0.2578, 0.7115, 0.375, 0.25, 0.375, 0.3672, 0.625, 0.3672, 0.625, 0.25, 0.8583, 0.7115, 0.1417, 0.7115, 0.2422, 0.7115, 0.7578, 0.7115, 0.7578, 0.7115, 0.2422, 0.7115, 0.2422, 0.5385, 0.7578, 0.5385, 0.7578, 0.5385, 0.2422, 0.5385, 0.1417, 0.5385, 0.8583, 0.5385, 0.8583, 0.5385, 0.1417, 0.5385, 0.1417, 0.7115, 0.8583, 0.7115, 0.6417, 0.5385, 0.3583, 0.5385, 0.2578, 0.5385, 0.7422, 0.5385, 0.7422, 0.5385, 0.2578, 0.5385, 0.2578, 0.7115, 0.7422, 0.7115, 0.7422, 0.7115, 0.2578, 0.7115, 0.3583, 0.7115, 0.6417, 0.7115, 0.6417, 0.7115, 0.3583, 0.7115, 0.3583, 0.5385, 0.6417, 0.5385, 0.375, 0.0, 0.375, 0.25, 0.625, 0.25, 0.625, 0.0, 0.7422, 0.5385, 0.7422, 0.5, 0.625, 0.5, 0.6417, 0.5385, 0.375, 0.5, 0.375, 0.75, 0.625, 0.75, 0.625, 0.5, 0.7578, 0.7115, 0.7578, 0.75, 0.875, 0.75, 0.8583, 0.7115, 0.1417, 0.5385, 0.125, 0.5, 0.125, 0.75, 0.1417, 0.7115, 0.8583, 0.7115, 0.875, 0.75, 0.875, 0.5, 0.8583, 0.5385, 0.375, 0.3828, 0.375, 0.5, 0.625, 0.5, 0.625, 0.3828, 0.8583, 0.5385, 0.875, 0.5, 0.7578, 0.5, 0.7578, 0.5385, 0.3583, 0.7115, 0.375, 0.75, 0.375, 0.5, 0.3583, 0.5385, 0.6417, 0.5385, 0.625, 0.5, 0.625, 0.75, 0.6417, 0.7115, 0.375, 0.8828, 0.375, 1.0, 0.625, 1.0, 0.625, 0.8828, 0.6417, 0.7115, 0.625, 0.75, 0.7422, 0.75, 0.7422, 0.7115, 0.2578, 0.7115, 0.2578, 0.75, 0.375, 0.75, 0.3583, 0.7115, 0.375, 0.75, 0.375, 0.8672, 0.625, 0.8672, 0.625, 0.75, 0.2422, 0.5385, 0.2422, 0.5, 0.125, 0.5, 0.1417, 0.5385, 0.1417, 0.7115, 0.125, 0.75, 0.2422, 0.75, 0.2422, 0.7115, 0.3583, 0.5385, 0.375, 0.5, 0.2578, 0.5, 0.2578, 0.5385, 0.7578, 0.7115, 0.7422, 0.7115, 0.7422, 0.75, 0.2578, 0.7115, 0.2422, 0.7115, 0.2422, 0.75, 0.7422, 0.5385, 0.7578, 0.5385, 0.7578, 0.5, 0.2422, 0.5385, 0.2578, 0.5385, 0.2578, 0.5, 0.7578, 0.5385, 0.7422, 0.5385, 0.7422, 0.7115, 0.7578, 0.7115, 0.2578, 0.5385, 0.2422, 0.5385, 0.2422, 0.7115, 0.2578, 0.7115, 0.375, 0.25, 0.375, 0.3672, 0.625, 0.3672, 0.625, 0.25, 0.8583, 0.7115, 0.1417, 0.7115, 0.2422, 0.7115, 0.7578, 0.7115, 0.7578, 0.7115, 0.2422, 0.7115, 0.2422, 0.5385, 0.7578, 0.5385, 0.7578, 0.5385, 0.2422, 0.5385, 0.1417, 0.5385, 0.8583, 0.5385, 0.8583, 0.5385, 0.1417, 0.5385, 0.1417, 0.7115, 0.8583, 0.7115, 0.6417, 0.5385, 0.3583, 0.5385, 0.2578, 0.5385, 0.7422, 0.5385, 0.7422, 0.5385, 0.2578, 0.5385, 0.2578, 0.7115, 0.7422, 0.7115, 0.7422, 0.7115, 0.2578, 0.7115, 0.3583, 0.7115, 0.6417, 0.7115, 0.6417, 0.7115, 0.3583, 0.7115, 0.3583, 0.5385, 0.6417, 0.5385, 0.375, 0.0, 0.375, 0.25, 0.625, 0.25, 0.625, 0.0, 0.7422, 0.5385, 0.7422, 0.5, 0.625, 0.5, 0.6417, 0.5385, 0.375, 0.5, 0.375, 0.75, 0.625, 0.75, 0.625, 0.5, 0.7578, 0.7115, 0.7578, 0.75, 0.875, 0.75, 0.8583, 0.7115, 0.1417, 0.5385, 0.125, 0.5, 0.125, 0.75, 0.1417, 0.7115, 0.8583, 0.7115, 0.875, 0.75, 0.875, 0.5, 0.8583, 0.5385, 0.375, 0.3828, 0.375, 0.5, 0.625, 0.5, 0.625, 0.3828, 0.8583, 0.5385, 0.875, 0.5, 0.7578, 0.5, 0.7578, 0.5385, 0.3583, 0.7115, 0.375, 0.75, 0.375, 0.5, 0.3583, 0.5385, 0.6417, 0.5385, 0.625, 0.5, 0.625, 0.75, 0.6417, 0.7115, 0.375, 0.8828, 0.375, 1.0, 0.625, 1.0, 0.625, 0.8828, 0.6417, 0.7115, 0.625, 0.75, 0.7422, 0.75, 0.7422, 0.7115, 0.2578, 0.7115, 0.2578, 0.75, 0.375, 0.75, 0.3583, 0.7115, 0.375, 0.75, 0.375, 0.8672, 0.625, 0.8672, 0.625, 0.75, 0.2422, 0.5385, 0.2422, 0.5, 0.125, 0.5, 0.1417, 0.5385, 0.1417, 0.7115, 0.125, 0.75, 0.2422, 0.75, 0.2422, 0.7115, 0.3583, 0.5385, 0.375, 0.5, 0.2578, 0.5, 0.2578, 0.5385, 0.7578, 0.7115, 0.7422, 0.7115, 0.7422, 0.75, 0.2578, 0.7115, 0.2422, 0.7115, 0.2422, 0.75, 0.7422, 0.5385, 0.7578, 0.5385, 0.7578, 0.5, 0.2422, 0.5385, 0.2578, 0.5385, 0.2578, 0.5, 0.7578, 0.5385, 0.7422, 0.5385, 0.7422, 0.7115, 0.7578, 0.7115, 0.2578, 0.5385, 0.2422, 0.5385, 0.2422, 0.7115, 0.2578, 0.7115, 0.375, 0.25, 0.375, 0.3672, 0.625, 0.3672, 0.625, 0.25, 0.8583, 0.7115, 0.1417, 0.7115, 0.2422, 0.7115, 0.7578, 0.7115, 0.7578, 0.7115, 0.2422, 0.7115, 0.2422, 0.5385, 0.7578, 0.5385, 0.7578, 0.5385, 0.2422, 0.5385, 0.1417, 0.5385, 0.8583, 0.5385, 0.8583, 0.5385, 0.1417, 0.5385, 0.1417, 0.7115, 0.8583, 0.7115, 0.6417, 0.5385, 0.3583, 0.5385, 0.2578, 0.5385, 0.7422, 0.5385, 0.7422, 0.5385, 0.2578, 0.5385, 0.2578, 0.7115, 0.7422, 0.7115, 0.7422, 0.7115, 0.2578, 0.7115, 0.3583, 0.7115, 0.6417, 0.7115, 0.6417, 0.7115, 0.3583, 0.7115, 0.3583, 0.5385, 0.6417, 0.5385, 0.375, 0.0, 0.375, 0.25, 0.625, 0.25, 0.625, 0.0, 0.7422, 0.5385, 0.7422, 0.5, 0.625, 0.5, 0.6417, 0.5385, 0.375, 0.5, 0.375, 0.75, 0.625, 0.75, 0.625, 0.5, 0.7578, 0.7115, 0.7578, 0.75, 0.875, 0.75, 0.8583, 0.7115, 0.1417, 0.5385, 0.125, 0.5, 0.125, 0.75, 0.1417, 0.7115, 0.8583, 0.7115, 0.875, 0.75, 0.875, 0.5, 0.8583, 0.5385, 0.375, 0.3828, 0.375, 0.5, 0.625, 0.5, 0.625, 0.3828, 0.8583, 0.5385, 0.875, 0.5, 0.7578, 0.5, 0.7578, 0.5385, 0.3583, 0.7115, 0.375, 0.75, 0.375, 0.5, 0.3583, 0.5385, 0.6417, 0.5385, 0.625, 0.5, 0.625, 0.75, 0.6417, 0.7115, 0.375, 0.8828, 0.375, 1.0, 0.625, 1.0, 0.625, 0.8828, 0.6417, 0.7115, 0.625, 0.75, 0.7422, 0.75, 0.7422, 0.7115, 0.2578, 0.7115, 0.2578, 0.75, 0.375, 0.75, 0.3583, 0.7115, 0.375, 0.75, 0.375, 0.8672, 0.625, 0.8672, 0.625, 0.75, 0.2422, 0.5385, 0.2422, 0.5, 0.125, 0.5, 0.1417, 0.5385, 0.1417, 0.7115, 0.125, 0.75, 0.2422, 0.75, 0.2422, 0.7115, 0.3583, 0.5385, 0.375, 0.5, 0.2578, 0.5, 0.2578, 0.5385, 0.7578, 0.7115, 0.7422, 0.7115, 0.7422, 0.75, 0.2578, 0.7115, 0.2422, 0.7115, 0.2422, 0.75, 0.7422, 0.5385, 0.7578, 0.5385, 0.7578, 0.5, 0.2422, 0.5385, 0.2578, 0.5385, 0.2578, 0.5, 0.7578, 0.5385, 0.7422, 0.5385, 0.7422, 0.7115, 0.7578, 0.7115, 0.2578, 0.5385, 0.2422, 0.5385, 0.2422, 0.7115, 0.2578, 0.7115, 0.375, 0.25, 0.375, 0.3672, 0.625, 0.3672, 0.625, 0.25, 0.8583, 0.7115, 0.1417, 0.7115, 0.2422, 0.7115, 0.7578, 0.7115, 0.7578, 0.7115, 0.2422, 0.7115, 0.2422, 0.5385, 0.7578, 0.5385, 0.7578, 0.5385, 0.2422, 0.5385, 0.1417, 0.5385, 0.8583, 0.5385, 0.8583, 0.5385, 0.1417, 0.5385, 0.1417, 0.7115, 0.8583, 0.7115, 0.6417, 0.5385, 0.3583, 0.5385, 0.2578, 0.5385, 0.7422, 0.5385, 0.7422, 0.5385, 0.2578, 0.5385, 0.2578, 0.7115, 0.7422, 0.7115, 0.7422, 0.7115, 0.2578, 0.7115, 0.3583, 0.7115, 0.6417, 0.7115, 0.6417, 0.7115, 0.3583, 0.7115, 0.3583, 0.5385, 0.6417, 0.5385])
me_cube_010.materials.append(mat_wood)
me_cube_010.use_remesh_fix_poles = True
me_cube_010.use_remesh_preserve_attributes = False
me_cube_010.update()

# ---- objects
ob_gravelplane = bpy.data.objects.new('GravelPlane', me_plane)
ob_brick = bpy.data.objects.new('Brick', me_cube_010)

# ---- transforms, parenting, visibility, modifiers, constraints
ob_gravelplane.location = (0.0, 0.0, 0.0)
ob_gravelplane.lineart.crease_threshold = 0.0
ob_brick.location = (0.6409, 0.1085, 0.2393)
ob_brick.rotation_euler = (-0.3581, 0.2298, -0.3448)

# ---- collection membership
col_collection.objects.link(ob_gravelplane)
col_collection.objects.link(ob_brick)

# ---- scene / render settings (as saved in the file)
scene.frame_start = 1; scene.frame_end = 250; scene.frame_set(1)
scene.render.engine = 'BLENDER_EEVEE_NEXT'
scene.cycles.use_denoising = False
scene.cycles.samples = 128
scene.cycles.sampling_pattern = 'TABULATED_SOBOL'
scene.cycles.use_adaptive_sampling = False
scene.cycles.use_light_tree = False
scene.view_settings.view_transform = 'Filmic'
bpy.context.view_layer.update()

# ---- added for rendering (the .blend has no active camera and no usable light): camera, sun
cam_auto = bpy.data.cameras.new('AutoCamera')
cam_auto.lens = 50.0
cam_auto.sensor_width = 36.0
cam_auto.clip_end = 1000.0
ob_auto_camera = bpy.data.objects.new('AutoCamera', cam_auto)
scene.collection.objects.link(ob_auto_camera)
ob_auto_camera.location = (4.45679, -5.53688, 3.73342)
ob_auto_camera.rotation_euler = (1.09748, -7.21219e-08, 0.694738)
scene.camera = ob_auto_camera
light_auto_sun = bpy.data.lights.new('AutoSun', 'SUN')
light_auto_sun.energy = 3.0
light_auto_sun.angle = 0.0523599
ob_auto_sun = bpy.data.objects.new('AutoSun', light_auto_sun)
scene.collection.objects.link(ob_auto_sun)
ob_auto_sun.rotation_euler = (0.872665, 0.174533, 0.523599)
bpy.context.view_layer.update()
